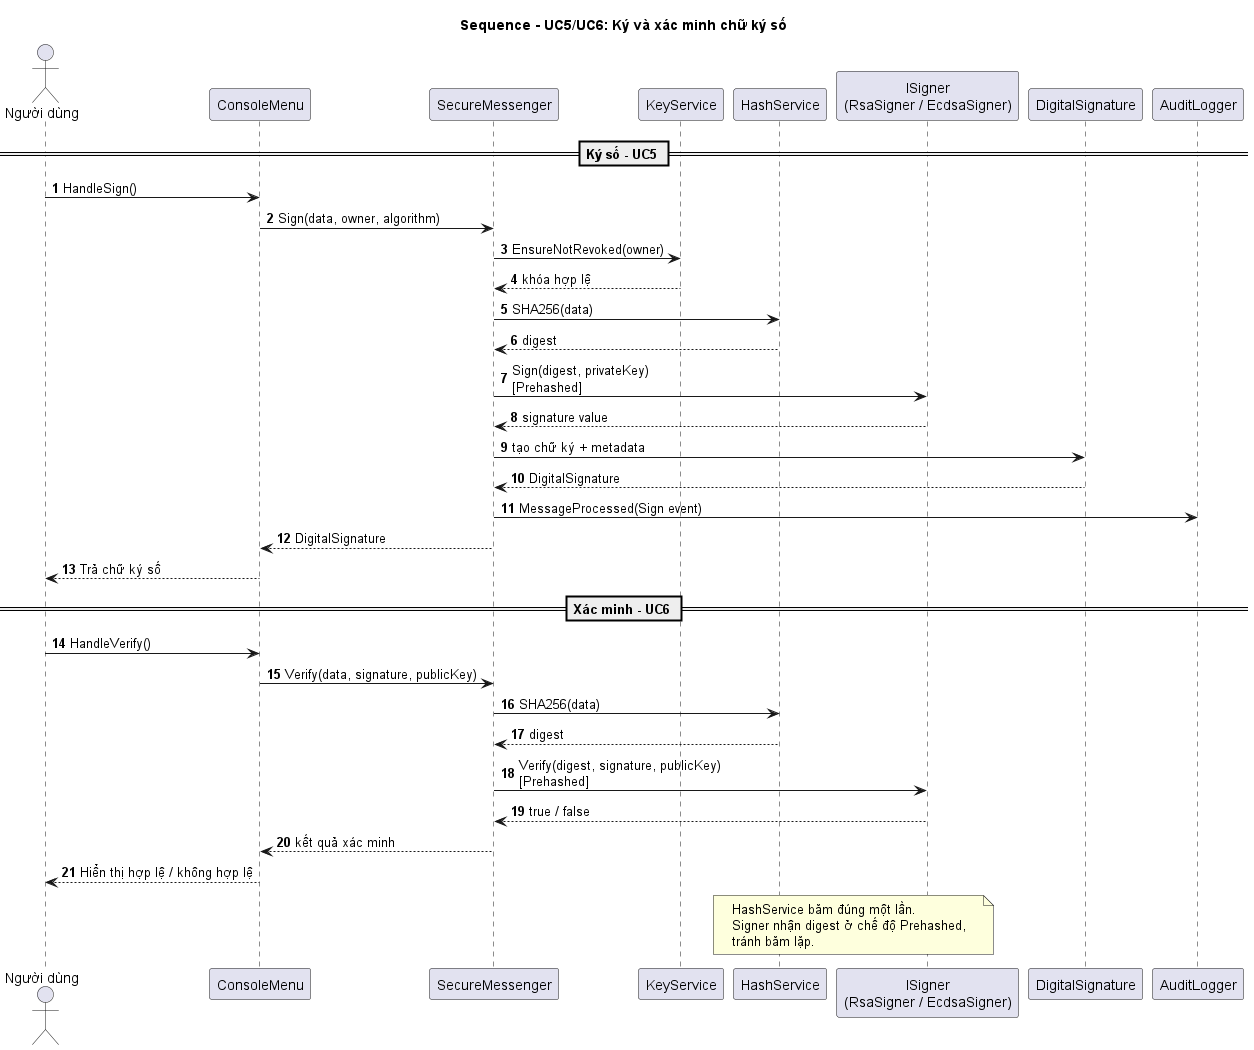

The diagram above was rendered by PlantUML. Its source (embedded in the PNG):
@startuml
title Sequence - UC5/UC6: Ký và xác minh chữ ký số
autonumber
skinparam shadowing false

actor "Người dùng" as User
participant ConsoleMenu
participant SecureMessenger
participant KeyService
participant HashService
participant "ISigner\n(RsaSigner / EcdsaSigner)" as Signer
participant DigitalSignature
participant AuditLogger

== Ký số - UC5 ==
User -> ConsoleMenu : HandleSign()
ConsoleMenu -> SecureMessenger : Sign(data, owner, algorithm)
SecureMessenger -> KeyService : EnsureNotRevoked(owner)
KeyService --> SecureMessenger : khóa hợp lệ
SecureMessenger -> HashService : SHA256(data)
HashService --> SecureMessenger : digest
SecureMessenger -> Signer : Sign(digest, privateKey)\n[Prehashed]
Signer --> SecureMessenger : signature value
SecureMessenger -> DigitalSignature : tạo chữ ký + metadata
DigitalSignature --> SecureMessenger : DigitalSignature
SecureMessenger -> AuditLogger : MessageProcessed(Sign event)
SecureMessenger --> ConsoleMenu : DigitalSignature
ConsoleMenu --> User : Trả chữ ký số

== Xác minh - UC6 ==
User -> ConsoleMenu : HandleVerify()
ConsoleMenu -> SecureMessenger : Verify(data, signature, publicKey)
SecureMessenger -> HashService : SHA256(data)
HashService --> SecureMessenger : digest
SecureMessenger -> Signer : Verify(digest, signature, publicKey)\n[Prehashed]
Signer --> SecureMessenger : true / false
SecureMessenger --> ConsoleMenu : kết quả xác minh
ConsoleMenu --> User : Hiển thị hợp lệ / không hợp lệ

note over HashService,Signer
  HashService băm đúng một lần.
  Signer nhận digest ở chế độ Prehashed,
  tránh băm lặp.
end note
@enduml